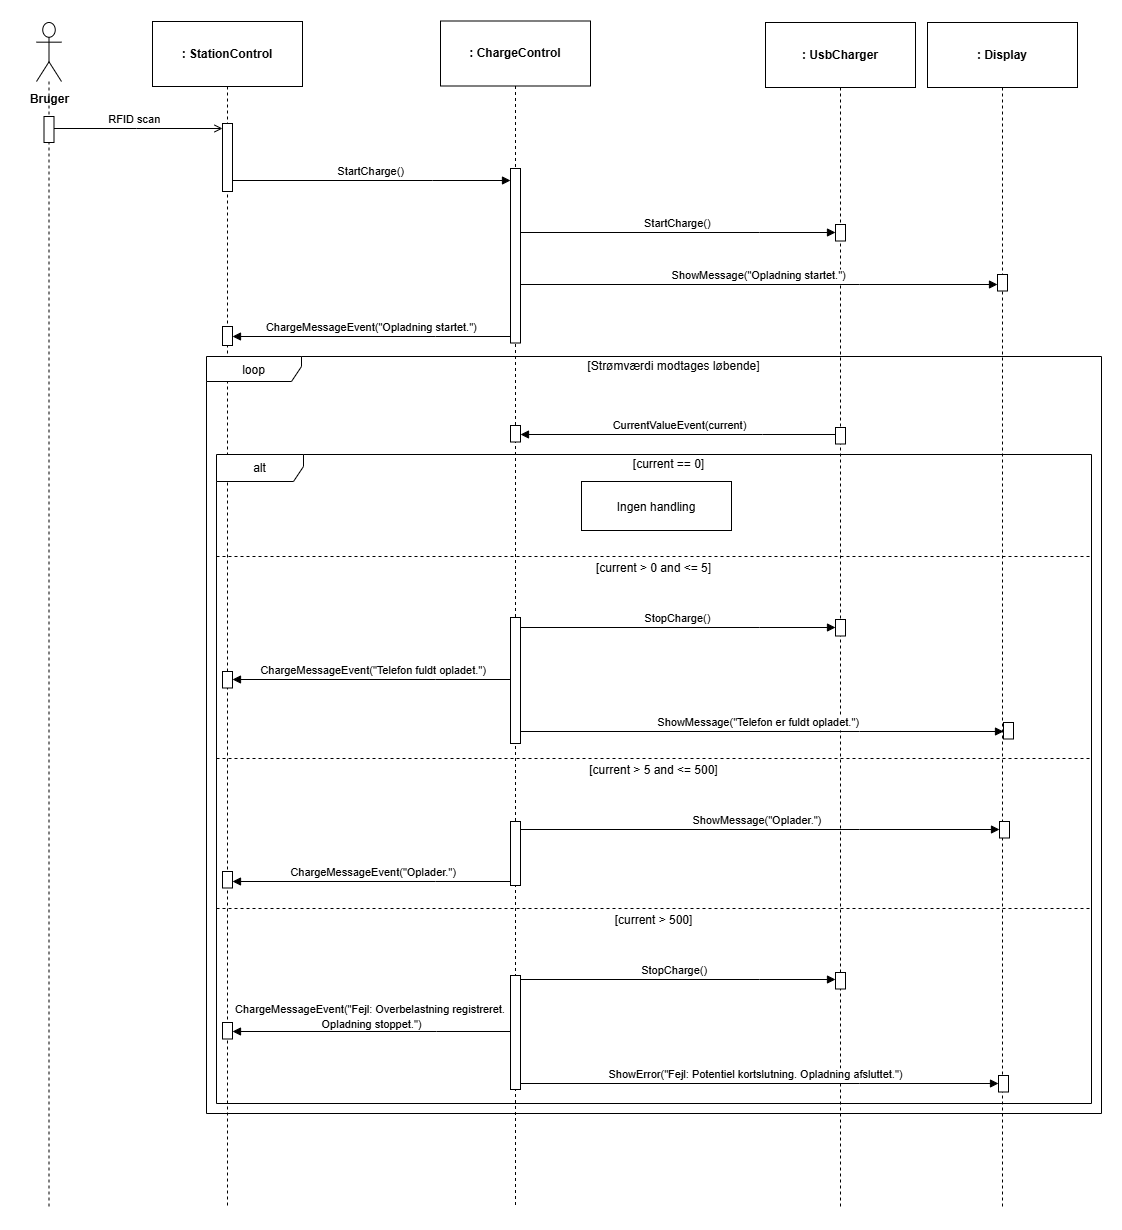

The diagram above was exported from draw.io. Its source (the exported page's mxGraphModel, read from the mxfile embedded in the PNG):
<mxGraphModel dx="1343" dy="783" grid="0" gridSize="10" guides="1" tooltips="1" connect="1" arrows="1" fold="1" page="1" pageScale="1" pageWidth="827" pageHeight="1169" math="0" shadow="0">
  <root>
    <mxCell id="0" />
    <mxCell id="1" parent="0" />
    <mxCell id="62fjXU3BsLtVHdqgs5Bl-2" value=": StationControl" style="shape=umlLifeline;perimeter=lifelinePerimeter;whiteSpace=wrap;container=1;dropTarget=0;collapsible=0;recursiveResize=0;outlineConnect=0;portConstraint=eastwest;newEdgeStyle={&quot;edgeStyle&quot;:&quot;elbowEdgeStyle&quot;,&quot;elbow&quot;:&quot;vertical&quot;,&quot;curved&quot;:0,&quot;rounded&quot;:0};size=65;fontStyle=1" vertex="1" parent="1">
      <mxGeometry x="220" y="577" width="150" height="1187" as="geometry" />
    </mxCell>
    <mxCell id="YH_a02-OZg63AKKBRag7-1" value="" style="html=1;points=[[0,0,0,0,5],[0,1,0,0,-5],[1,0,0,0,5],[1,1,0,0,-5]];perimeter=orthogonalPerimeter;outlineConnect=0;targetShapes=umlLifeline;portConstraint=eastwest;newEdgeStyle={&quot;curved&quot;:0,&quot;rounded&quot;:0};" vertex="1" parent="62fjXU3BsLtVHdqgs5Bl-2">
      <mxGeometry x="70" y="102" width="10" height="68" as="geometry" />
    </mxCell>
    <mxCell id="YH_a02-OZg63AKKBRag7-10" value="" style="html=1;points=[[0,0,0,0,5],[0,1,0,0,-5],[1,0,0,0,5],[1,1,0,0,-5]];perimeter=orthogonalPerimeter;outlineConnect=0;targetShapes=umlLifeline;portConstraint=eastwest;newEdgeStyle={&quot;curved&quot;:0,&quot;rounded&quot;:0};" vertex="1" parent="62fjXU3BsLtVHdqgs5Bl-2">
      <mxGeometry x="70" y="305" width="10" height="19" as="geometry" />
    </mxCell>
    <mxCell id="62fjXU3BsLtVHdqgs5Bl-3" value=": ChargeControl" style="shape=umlLifeline;perimeter=lifelinePerimeter;whiteSpace=wrap;container=1;dropTarget=0;collapsible=0;recursiveResize=0;outlineConnect=0;portConstraint=eastwest;newEdgeStyle={&quot;edgeStyle&quot;:&quot;elbowEdgeStyle&quot;,&quot;elbow&quot;:&quot;vertical&quot;,&quot;curved&quot;:0,&quot;rounded&quot;:0};size=65;fontStyle=1" vertex="1" parent="1">
      <mxGeometry x="508" y="576.5" width="150" height="1187" as="geometry" />
    </mxCell>
    <mxCell id="YH_a02-OZg63AKKBRag7-6" value="" style="html=1;points=[[0,0,0,0,5],[0,1,0,0,-5],[1,0,0,0,5],[1,1,0,0,-5]];perimeter=orthogonalPerimeter;outlineConnect=0;targetShapes=umlLifeline;portConstraint=eastwest;newEdgeStyle={&quot;curved&quot;:0,&quot;rounded&quot;:0};" vertex="1" parent="62fjXU3BsLtVHdqgs5Bl-3">
      <mxGeometry x="70" y="147.5" width="10" height="174.5" as="geometry" />
    </mxCell>
    <mxCell id="cLlph1UDkzGSA85dhwV7-6" value="" style="html=1;points=[[0,0,0,0,5],[0,1,0,0,-5],[1,0,0,0,5],[1,1,0,0,-5]];perimeter=orthogonalPerimeter;outlineConnect=0;targetShapes=umlLifeline;portConstraint=eastwest;newEdgeStyle={&quot;curved&quot;:0,&quot;rounded&quot;:0};" vertex="1" parent="62fjXU3BsLtVHdqgs5Bl-3">
      <mxGeometry x="70" y="404.5" width="10" height="16.5" as="geometry" />
    </mxCell>
    <mxCell id="62fjXU3BsLtVHdqgs5Bl-4" value=": UsbCharger" style="shape=umlLifeline;perimeter=lifelinePerimeter;whiteSpace=wrap;container=1;dropTarget=0;collapsible=0;recursiveResize=0;outlineConnect=0;portConstraint=eastwest;newEdgeStyle={&quot;edgeStyle&quot;:&quot;elbowEdgeStyle&quot;,&quot;elbow&quot;:&quot;vertical&quot;,&quot;curved&quot;:0,&quot;rounded&quot;:0};size=65;fontStyle=1" vertex="1" parent="1">
      <mxGeometry x="833" y="578" width="150" height="1187" as="geometry" />
    </mxCell>
    <mxCell id="YH_a02-OZg63AKKBRag7-8" value="" style="html=1;points=[[0,0,0,0,5],[0,1,0,0,-5],[1,0,0,0,5],[1,1,0,0,-5]];perimeter=orthogonalPerimeter;outlineConnect=0;targetShapes=umlLifeline;portConstraint=eastwest;newEdgeStyle={&quot;curved&quot;:0,&quot;rounded&quot;:0};" vertex="1" parent="62fjXU3BsLtVHdqgs5Bl-4">
      <mxGeometry x="70" y="202" width="10" height="16.5" as="geometry" />
    </mxCell>
    <mxCell id="62fjXU3BsLtVHdqgs5Bl-5" value=": Display" style="shape=umlLifeline;perimeter=lifelinePerimeter;whiteSpace=wrap;container=1;dropTarget=0;collapsible=0;recursiveResize=0;outlineConnect=0;portConstraint=eastwest;newEdgeStyle={&quot;edgeStyle&quot;:&quot;elbowEdgeStyle&quot;,&quot;elbow&quot;:&quot;vertical&quot;,&quot;curved&quot;:0,&quot;rounded&quot;:0};size=65;fontStyle=1" vertex="1" parent="1">
      <mxGeometry x="995" y="578" width="150" height="1187" as="geometry" />
    </mxCell>
    <mxCell id="YH_a02-OZg63AKKBRag7-9" value="" style="html=1;points=[[0,0,0,0,5],[0,1,0,0,-5],[1,0,0,0,5],[1,1,0,0,-5]];perimeter=orthogonalPerimeter;outlineConnect=0;targetShapes=umlLifeline;portConstraint=eastwest;newEdgeStyle={&quot;curved&quot;:0,&quot;rounded&quot;:0};" vertex="1" parent="62fjXU3BsLtVHdqgs5Bl-5">
      <mxGeometry x="70" y="252" width="10" height="16.5" as="geometry" />
    </mxCell>
    <mxCell id="62fjXU3BsLtVHdqgs5Bl-6" value="alt" style="shape=umlFrame;pointerEvents=0;dropTarget=0;strokeColor=#000000;height=27;width=87;" vertex="1" parent="1">
      <mxGeometry x="284" y="1010" width="875" height="649" as="geometry" />
    </mxCell>
    <mxCell id="62fjXU3BsLtVHdqgs5Bl-7" value="[current == 0]" style="text;strokeColor=none;fillColor=none;align=center;verticalAlign=middle;whiteSpace=wrap;" vertex="1" parent="62fjXU3BsLtVHdqgs5Bl-6">
      <mxGeometry x="30" width="845" height="20" as="geometry" />
    </mxCell>
    <mxCell id="62fjXU3BsLtVHdqgs5Bl-8" value="[current &gt; 0 and &lt;= 5]" style="shape=line;dashed=1;whiteSpace=wrap;verticalAlign=top;labelPosition=center;verticalLabelPosition=middle;align=center;strokeColor=#000000;" vertex="1" parent="62fjXU3BsLtVHdqgs5Bl-6">
      <mxGeometry y="100" width="875" height="4" as="geometry" />
    </mxCell>
    <mxCell id="62fjXU3BsLtVHdqgs5Bl-9" value="[current &gt; 5 and &lt;= 500]" style="shape=line;dashed=1;whiteSpace=wrap;verticalAlign=top;labelPosition=center;verticalLabelPosition=middle;align=center;strokeColor=#000000;" vertex="1" parent="62fjXU3BsLtVHdqgs5Bl-6">
      <mxGeometry y="302" width="875" height="4" as="geometry" />
    </mxCell>
    <mxCell id="62fjXU3BsLtVHdqgs5Bl-10" value="[current &gt; 500]" style="shape=line;dashed=1;whiteSpace=wrap;verticalAlign=top;labelPosition=center;verticalLabelPosition=middle;align=center;strokeColor=#000000;" vertex="1" parent="62fjXU3BsLtVHdqgs5Bl-6">
      <mxGeometry y="452" width="875" height="4" as="geometry" />
    </mxCell>
    <mxCell id="62fjXU3BsLtVHdqgs5Bl-11" value="loop" style="shape=umlFrame;pointerEvents=0;dropTarget=0;strokeColor=#000000;height=25;width=95;" vertex="1" parent="1">
      <mxGeometry x="274" y="912" width="895" height="757" as="geometry" />
    </mxCell>
    <mxCell id="62fjXU3BsLtVHdqgs5Bl-12" value="[Strømværdi modtages løbende]" style="text;strokeColor=none;fillColor=none;align=center;verticalAlign=middle;whiteSpace=wrap;" vertex="1" parent="62fjXU3BsLtVHdqgs5Bl-11">
      <mxGeometry x="40" width="855" height="20" as="geometry" />
    </mxCell>
    <mxCell id="62fjXU3BsLtVHdqgs5Bl-13" value="RFID scan" style="verticalAlign=bottom;edgeStyle=elbowEdgeStyle;elbow=vertical;curved=0;rounded=0;endArrow=open;endFill=0;" edge="1" parent="1" source="62fjXU3BsLtVHdqgs5Bl-44" target="YH_a02-OZg63AKKBRag7-1">
      <mxGeometry relative="1" as="geometry">
        <Array as="points">
          <mxPoint x="204" y="684" />
        </Array>
        <mxPoint x="138" y="690" as="sourcePoint" />
      </mxGeometry>
    </mxCell>
    <mxCell id="62fjXU3BsLtVHdqgs5Bl-14" value="StartCharge()" style="verticalAlign=bottom;edgeStyle=elbowEdgeStyle;elbow=vertical;curved=0;rounded=0;endArrow=block;" edge="1" parent="1" source="YH_a02-OZg63AKKBRag7-1" target="YH_a02-OZg63AKKBRag7-6">
      <mxGeometry relative="1" as="geometry">
        <Array as="points">
          <mxPoint x="500" y="736" />
        </Array>
      </mxGeometry>
    </mxCell>
    <mxCell id="62fjXU3BsLtVHdqgs5Bl-15" value="StartCharge()" style="verticalAlign=bottom;edgeStyle=elbowEdgeStyle;elbow=vertical;curved=0;rounded=0;endArrow=block;" edge="1" parent="1" source="YH_a02-OZg63AKKBRag7-6" target="YH_a02-OZg63AKKBRag7-8">
      <mxGeometry relative="1" as="geometry">
        <Array as="points">
          <mxPoint x="827" y="788" />
        </Array>
      </mxGeometry>
    </mxCell>
    <mxCell id="62fjXU3BsLtVHdqgs5Bl-16" value="ShowMessage(&quot;Opladning startet.&quot;)" style="verticalAlign=bottom;edgeStyle=elbowEdgeStyle;elbow=vertical;curved=0;rounded=0;endArrow=block;" edge="1" parent="1" source="YH_a02-OZg63AKKBRag7-6" target="YH_a02-OZg63AKKBRag7-9">
      <mxGeometry relative="1" as="geometry">
        <Array as="points">
          <mxPoint x="927" y="840" />
        </Array>
      </mxGeometry>
    </mxCell>
    <mxCell id="62fjXU3BsLtVHdqgs5Bl-17" value="ChargeMessageEvent(&quot;Opladning startet.&quot;)" style="verticalAlign=bottom;edgeStyle=elbowEdgeStyle;elbow=vertical;curved=0;rounded=0;endArrow=block;" edge="1" parent="1" source="YH_a02-OZg63AKKBRag7-6" target="YH_a02-OZg63AKKBRag7-10">
      <mxGeometry relative="1" as="geometry">
        <Array as="points">
          <mxPoint x="503" y="892" />
        </Array>
      </mxGeometry>
    </mxCell>
    <mxCell id="62fjXU3BsLtVHdqgs5Bl-18" value="CurrentValueEvent(current)" style="verticalAlign=bottom;edgeStyle=elbowEdgeStyle;elbow=vertical;curved=0;rounded=0;endArrow=block;" edge="1" parent="1" source="62fjXU3BsLtVHdqgs5Bl-4" target="cLlph1UDkzGSA85dhwV7-6">
      <mxGeometry relative="1" as="geometry">
        <Array as="points">
          <mxPoint x="830" y="990" />
        </Array>
      </mxGeometry>
    </mxCell>
    <mxCell id="62fjXU3BsLtVHdqgs5Bl-19" value="StopCharge()" style="verticalAlign=bottom;edgeStyle=elbowEdgeStyle;elbow=vertical;curved=0;rounded=0;endArrow=block;" edge="1" parent="1" source="cLlph1UDkzGSA85dhwV7-7" target="cLlph1UDkzGSA85dhwV7-9">
      <mxGeometry relative="1" as="geometry">
        <Array as="points">
          <mxPoint x="827" y="1183" />
        </Array>
      </mxGeometry>
    </mxCell>
    <mxCell id="62fjXU3BsLtVHdqgs5Bl-20" value="ChargeMessageEvent(&quot;Telefon fuldt opladet.&quot;)" style="verticalAlign=bottom;edgeStyle=elbowEdgeStyle;elbow=vertical;curved=0;rounded=0;endArrow=block;" edge="1" parent="1" source="62fjXU3BsLtVHdqgs5Bl-3" target="cLlph1UDkzGSA85dhwV7-15">
      <mxGeometry relative="1" as="geometry">
        <Array as="points">
          <mxPoint x="503" y="1235" />
        </Array>
      </mxGeometry>
    </mxCell>
    <mxCell id="62fjXU3BsLtVHdqgs5Bl-21" value="ShowMessage(&quot;Telefon er fuldt opladet.&quot;)" style="verticalAlign=bottom;edgeStyle=elbowEdgeStyle;elbow=vertical;curved=0;rounded=0;endArrow=block;" edge="1" parent="1" source="62fjXU3BsLtVHdqgs5Bl-3" target="cLlph1UDkzGSA85dhwV7-24">
      <mxGeometry relative="1" as="geometry">
        <Array as="points">
          <mxPoint x="927" y="1287" />
        </Array>
      </mxGeometry>
    </mxCell>
    <mxCell id="62fjXU3BsLtVHdqgs5Bl-22" value="ShowMessage(&quot;Oplader.&quot;)" style="verticalAlign=bottom;edgeStyle=elbowEdgeStyle;elbow=vertical;curved=0;rounded=0;endArrow=block;" edge="1" parent="1" source="62fjXU3BsLtVHdqgs5Bl-3" target="cLlph1UDkzGSA85dhwV7-23">
      <mxGeometry relative="1" as="geometry">
        <Array as="points">
          <mxPoint x="927" y="1385" />
        </Array>
      </mxGeometry>
    </mxCell>
    <mxCell id="62fjXU3BsLtVHdqgs5Bl-23" value="ChargeMessageEvent(&quot;Oplader.&quot;)" style="verticalAlign=bottom;edgeStyle=elbowEdgeStyle;elbow=vertical;curved=0;rounded=0;endArrow=block;" edge="1" parent="1" source="62fjXU3BsLtVHdqgs5Bl-3" target="cLlph1UDkzGSA85dhwV7-21">
      <mxGeometry relative="1" as="geometry">
        <Array as="points">
          <mxPoint x="503" y="1437" />
        </Array>
      </mxGeometry>
    </mxCell>
    <mxCell id="62fjXU3BsLtVHdqgs5Bl-24" value="StopCharge()" style="verticalAlign=bottom;edgeStyle=elbowEdgeStyle;elbow=vertical;curved=0;rounded=0;endArrow=block;" edge="1" parent="1" source="62fjXU3BsLtVHdqgs5Bl-3" target="cLlph1UDkzGSA85dhwV7-25">
      <mxGeometry relative="1" as="geometry">
        <Array as="points">
          <mxPoint x="827" y="1535" />
        </Array>
      </mxGeometry>
    </mxCell>
    <mxCell id="62fjXU3BsLtVHdqgs5Bl-25" value="" style="verticalAlign=bottom;edgeStyle=elbowEdgeStyle;elbow=vertical;curved=0;rounded=0;endArrow=block;" edge="1" parent="1" target="cLlph1UDkzGSA85dhwV7-29">
      <mxGeometry x="-0.3715" y="2" relative="1" as="geometry">
        <Array as="points">
          <mxPoint x="504" y="1587" />
        </Array>
        <mxPoint x="583.5" y="1587" as="sourcePoint" />
        <mxPoint x="295.5" y="1587" as="targetPoint" />
        <mxPoint x="1" as="offset" />
      </mxGeometry>
    </mxCell>
    <mxCell id="62fjXU3BsLtVHdqgs5Bl-26" value="ShowError(&quot;Fejl: Potentiel kortslutning. Opladning afsluttet.&quot;)" style="verticalAlign=bottom;edgeStyle=elbowEdgeStyle;elbow=vertical;curved=0;rounded=0;endArrow=block;" edge="1" parent="1" source="62fjXU3BsLtVHdqgs5Bl-3" target="cLlph1UDkzGSA85dhwV7-26">
      <mxGeometry relative="1" as="geometry">
        <Array as="points">
          <mxPoint x="927" y="1639" />
        </Array>
      </mxGeometry>
    </mxCell>
    <mxCell id="62fjXU3BsLtVHdqgs5Bl-27" value="Ingen handling" style="" vertex="1" parent="1">
      <mxGeometry x="649" y="1037" width="150" height="49" as="geometry" />
    </mxCell>
    <mxCell id="62fjXU3BsLtVHdqgs5Bl-44" value="" style="shape=umlLifeline;perimeter=lifelinePerimeter;whiteSpace=wrap;html=1;container=1;dropTarget=0;collapsible=0;recursiveResize=0;outlineConnect=0;portConstraint=eastwest;newEdgeStyle={&quot;curved&quot;:0,&quot;rounded&quot;:0};participant=umlActor;size=59;" vertex="1" parent="1">
      <mxGeometry x="104" y="578" width="25" height="1184" as="geometry" />
    </mxCell>
    <mxCell id="FCk2P2efYeagQR7uQDK5-1" value="&lt;b&gt;Bruger&lt;/b&gt;" style="text;html=1;align=center;verticalAlign=middle;resizable=0;points=[];autosize=1;strokeColor=none;fillColor=none;" vertex="1" parent="1">
      <mxGeometry x="88" y="642" width="57" height="26" as="geometry" />
    </mxCell>
    <mxCell id="62fjXU3BsLtVHdqgs5Bl-32" value="" style="html=1;points=[[0,0,0,0,5],[0,1,0,0,-5],[1,0,0,0,5],[1,1,0,0,-5]];perimeter=orthogonalPerimeter;outlineConnect=0;targetShapes=umlLifeline;portConstraint=eastwest;newEdgeStyle={&quot;curved&quot;:0,&quot;rounded&quot;:0};" vertex="1" parent="1">
      <mxGeometry x="111.5" y="672" width="10" height="26" as="geometry" />
    </mxCell>
    <mxCell id="cLlph1UDkzGSA85dhwV7-1" value="" style="html=1;points=[[0,0,0,0,5],[0,1,0,0,-5],[1,0,0,0,5],[1,1,0,0,-5]];perimeter=orthogonalPerimeter;outlineConnect=0;targetShapes=umlLifeline;portConstraint=eastwest;newEdgeStyle={&quot;curved&quot;:0,&quot;rounded&quot;:0};" vertex="1" parent="1">
      <mxGeometry x="903" y="983" width="10" height="16.5" as="geometry" />
    </mxCell>
    <mxCell id="cLlph1UDkzGSA85dhwV7-8" value="" style="verticalAlign=bottom;edgeStyle=elbowEdgeStyle;elbow=vertical;curved=0;rounded=0;endArrow=block;" edge="1" parent="1" source="62fjXU3BsLtVHdqgs5Bl-3" target="cLlph1UDkzGSA85dhwV7-7">
      <mxGeometry relative="1" as="geometry">
        <Array as="points" />
        <mxPoint x="583" y="1183" as="sourcePoint" />
        <mxPoint x="908" y="1183" as="targetPoint" />
      </mxGeometry>
    </mxCell>
    <mxCell id="cLlph1UDkzGSA85dhwV7-7" value="" style="html=1;points=[[0,0,0,0,5],[0,1,0,0,-5],[1,0,0,0,5],[1,1,0,0,-5]];perimeter=orthogonalPerimeter;outlineConnect=0;targetShapes=umlLifeline;portConstraint=eastwest;newEdgeStyle={&quot;curved&quot;:0,&quot;rounded&quot;:0};" vertex="1" parent="1">
      <mxGeometry x="578" y="1173" width="10" height="126" as="geometry" />
    </mxCell>
    <mxCell id="cLlph1UDkzGSA85dhwV7-9" value="" style="html=1;points=[[0,0,0,0,5],[0,1,0,0,-5],[1,0,0,0,5],[1,1,0,0,-5]];perimeter=orthogonalPerimeter;outlineConnect=0;targetShapes=umlLifeline;portConstraint=eastwest;newEdgeStyle={&quot;curved&quot;:0,&quot;rounded&quot;:0};" vertex="1" parent="1">
      <mxGeometry x="903" y="1175" width="10" height="16.5" as="geometry" />
    </mxCell>
    <mxCell id="cLlph1UDkzGSA85dhwV7-10" value="&lt;span style=&quot;font-size: 11px; background-color: rgb(255, 255, 255);&quot;&gt;ChargeMessageEvent(&quot;Fejl: Overbelastning registreret.&amp;nbsp;&lt;/span&gt;&lt;div&gt;&lt;span style=&quot;font-size: 11px; background-color: rgb(255, 255, 255);&quot;&gt;Opladning stoppet.&quot;)&lt;/span&gt;&lt;/div&gt;" style="text;html=1;align=center;verticalAlign=middle;resizable=0;points=[];autosize=1;strokeColor=none;fillColor=none;" vertex="1" parent="1">
      <mxGeometry x="293" y="1551" width="291" height="41" as="geometry" />
    </mxCell>
    <mxCell id="cLlph1UDkzGSA85dhwV7-15" value="" style="html=1;points=[[0,0,0,0,5],[0,1,0,0,-5],[1,0,0,0,5],[1,1,0,0,-5]];perimeter=orthogonalPerimeter;outlineConnect=0;targetShapes=umlLifeline;portConstraint=eastwest;newEdgeStyle={&quot;curved&quot;:0,&quot;rounded&quot;:0};" vertex="1" parent="1">
      <mxGeometry x="290" y="1227" width="10" height="16.5" as="geometry" />
    </mxCell>
    <mxCell id="cLlph1UDkzGSA85dhwV7-18" value="" style="html=1;points=[[0,0,0,0,5],[0,1,0,0,-5],[1,0,0,0,5],[1,1,0,0,-5]];perimeter=orthogonalPerimeter;outlineConnect=0;targetShapes=umlLifeline;portConstraint=eastwest;newEdgeStyle={&quot;curved&quot;:0,&quot;rounded&quot;:0};" vertex="1" parent="1">
      <mxGeometry x="578" y="1377" width="10" height="64" as="geometry" />
    </mxCell>
    <mxCell id="cLlph1UDkzGSA85dhwV7-20" value="" style="html=1;points=[[0,0,0,0,5],[0,1,0,0,-5],[1,0,0,0,5],[1,1,0,0,-5]];perimeter=orthogonalPerimeter;outlineConnect=0;targetShapes=umlLifeline;portConstraint=eastwest;newEdgeStyle={&quot;curved&quot;:0,&quot;rounded&quot;:0};" vertex="1" parent="1">
      <mxGeometry x="578" y="1531" width="10" height="114" as="geometry" />
    </mxCell>
    <mxCell id="cLlph1UDkzGSA85dhwV7-21" value="" style="html=1;points=[[0,0,0,0,5],[0,1,0,0,-5],[1,0,0,0,5],[1,1,0,0,-5]];perimeter=orthogonalPerimeter;outlineConnect=0;targetShapes=umlLifeline;portConstraint=eastwest;newEdgeStyle={&quot;curved&quot;:0,&quot;rounded&quot;:0};" vertex="1" parent="1">
      <mxGeometry x="290" y="1427" width="10" height="16.5" as="geometry" />
    </mxCell>
    <mxCell id="cLlph1UDkzGSA85dhwV7-23" value="" style="html=1;points=[[0,0,0,0,5],[0,1,0,0,-5],[1,0,0,0,5],[1,1,0,0,-5]];perimeter=orthogonalPerimeter;outlineConnect=0;targetShapes=umlLifeline;portConstraint=eastwest;newEdgeStyle={&quot;curved&quot;:0,&quot;rounded&quot;:0};" vertex="1" parent="1">
      <mxGeometry x="1067" y="1377" width="10" height="16.5" as="geometry" />
    </mxCell>
    <mxCell id="cLlph1UDkzGSA85dhwV7-24" value="" style="html=1;points=[[0,0,0,0,5],[0,1,0,0,-5],[1,0,0,0,5],[1,1,0,0,-5]];perimeter=orthogonalPerimeter;outlineConnect=0;targetShapes=umlLifeline;portConstraint=eastwest;newEdgeStyle={&quot;curved&quot;:0,&quot;rounded&quot;:0};" vertex="1" parent="1">
      <mxGeometry x="1071" y="1278" width="10" height="16.5" as="geometry" />
    </mxCell>
    <mxCell id="cLlph1UDkzGSA85dhwV7-25" value="" style="html=1;points=[[0,0,0,0,5],[0,1,0,0,-5],[1,0,0,0,5],[1,1,0,0,-5]];perimeter=orthogonalPerimeter;outlineConnect=0;targetShapes=umlLifeline;portConstraint=eastwest;newEdgeStyle={&quot;curved&quot;:0,&quot;rounded&quot;:0};" vertex="1" parent="1">
      <mxGeometry x="903" y="1528" width="10" height="16.5" as="geometry" />
    </mxCell>
    <mxCell id="cLlph1UDkzGSA85dhwV7-26" value="" style="html=1;points=[[0,0,0,0,5],[0,1,0,0,-5],[1,0,0,0,5],[1,1,0,0,-5]];perimeter=orthogonalPerimeter;outlineConnect=0;targetShapes=umlLifeline;portConstraint=eastwest;newEdgeStyle={&quot;curved&quot;:0,&quot;rounded&quot;:0};" vertex="1" parent="1">
      <mxGeometry x="1066" y="1631" width="10" height="16.5" as="geometry" />
    </mxCell>
    <mxCell id="cLlph1UDkzGSA85dhwV7-29" value="" style="html=1;points=[[0,0,0,0,5],[0,1,0,0,-5],[1,0,0,0,5],[1,1,0,0,-5]];perimeter=orthogonalPerimeter;outlineConnect=0;targetShapes=umlLifeline;portConstraint=eastwest;newEdgeStyle={&quot;curved&quot;:0,&quot;rounded&quot;:0};" vertex="1" parent="1">
      <mxGeometry x="290" y="1578" width="10" height="16.5" as="geometry" />
    </mxCell>
  </root>
</mxGraphModel>